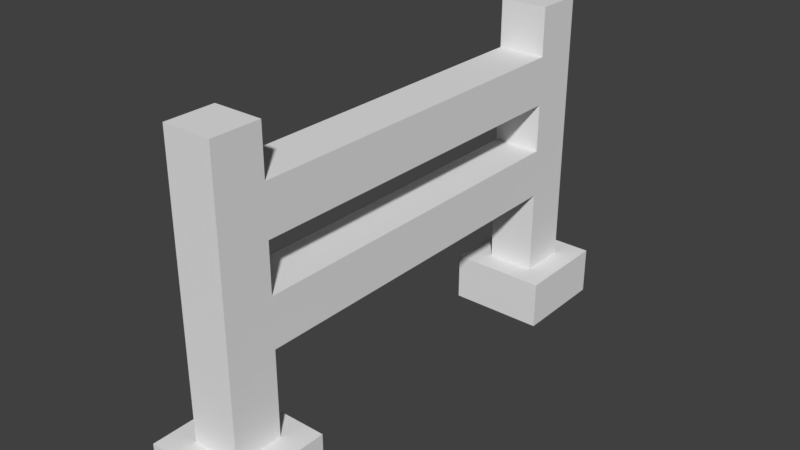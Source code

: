 # Source: barrier.blend  (saved by Blender 2.79.0; exported with 4.5.12 LTS)
import bpy
from mathutils import Matrix  # noqa: F401  (used for matrix-valued properties, if any)

bpy.ops.wm.read_factory_settings(use_empty=True)
scene = bpy.context.scene
scene.name = 'Scene'

# ---- collections
col_collection_1 = bpy.data.collections.new('Collection 1'); scene.collection.children.link(col_collection_1)

# ---- world
world_world = bpy.data.worlds.new('World'); scene.world = world_world
world_world.color = (0.05088, 0.05088, 0.05088)
world_world.use_sun_shadow = False
world_world.sun_shadow_jitter_overblur = 0.0
world_world.cycles.sampling_method = 'MANUAL'

# ---- meshes
me_cube_002 = bpy.data.meshes.new('Cube.002')
me_cube_002.from_pydata([(-1.0, -5.25, -6.5), (-1.0, -5.25, -4.5), (-1.0, -3.25, -6.5), (-1.0, -3.25, -4.5), (1.0, -5.25, -6.5), (1.0, -5.25, -4.5), (1.0, -3.25, -6.5), (1.0, -3.25, -4.5), (-0.5, -4.75, -4.5), (-0.5, -3.75, -4.5), (0.5, -3.75, -4.5), (0.5, -4.75, -4.5), (-0.5, -4.75, -1.0), (-0.5, -3.75, -1.0), (0.5, -3.75, -1.0), (0.5, -4.75, -1.0), (-0.5, -4.75, 1.0), (-0.5, -3.75, 1.0), (0.5, -3.75, 1.0), (0.5, -4.75, 1.0), (-0.5, -4.75, 3.0), (-0.5, -3.75, 3.0), (0.5, -3.75, 3.0), (0.5, -4.75, 3.0), (-0.5, -4.75, 5.0), (-0.5, -3.75, 5.0), (0.5, -3.75, 5.0), (0.5, -4.75, 5.0), (-0.5, -4.75, 7.0), (-0.5, -3.75, 7.0), (0.5, -3.75, 7.0), (0.5, -4.75, 7.0), (-0.5, 3.75, -1.0), (0.5, 3.75, -1.0), (-0.5, 3.75, 1.0), (0.5, 3.75, 1.0), (-0.5, 3.75, 3.0), (0.5, 3.75, 3.0), (-0.5, 3.75, 5.0), (0.5, 3.75, 5.0), (-0.5, 4.75, -1.0), (0.5, 4.75, -1.0), (-0.5, 4.75, 1.0), (0.5, 4.75, 1.0), (-0.5, 4.75, 3.0), (0.5, 4.75, 3.0), (-0.5, 4.75, 5.0), (0.5, 4.75, 5.0), (-0.5, 3.75, 7.0), (0.5, 3.75, 7.0), (-0.5, 4.75, 7.0), (0.5, 4.75, 7.0), (-0.5, 3.75, -4.5), (0.5, 3.75, -4.5), (-0.5, 4.75, -4.5), (0.5, 4.75, -4.5), (-0.5, 3.75, -6.5), (0.5, 3.75, -6.5), (-0.5, 4.75, -6.5), (0.5, 4.75, -6.5), (-1.0, 3.25, -4.5), (1.0, 3.25, -4.5), (-1.0, 5.25, -4.5), (1.0, 5.25, -4.5), (-1.0, 3.25, -6.5), (1.0, 3.25, -6.5), (-1.0, 5.25, -6.5), (1.0, 5.25, -6.5)], [], [(0, 1, 3, 2), (2, 3, 7, 6), (6, 7, 5, 4), (4, 5, 1, 0), (2, 6, 4, 0), (3, 1, 8, 9), (10, 9, 13, 14), (1, 5, 11, 8), (7, 3, 9, 10), (5, 7, 10, 11), (15, 14, 18, 19), (11, 10, 14, 15), (9, 8, 12, 13), (8, 11, 15, 12), (16, 19, 23, 20), (13, 12, 16, 17), (12, 15, 19, 16), (21, 25, 38, 36), (23, 22, 26, 27), (18, 17, 21, 22), (19, 18, 22, 23), (17, 16, 20, 21), (27, 26, 30, 31), (21, 20, 24, 25), (20, 23, 27, 24), (13, 17, 34, 32), (30, 29, 28, 31), (25, 24, 28, 29), (24, 27, 31, 28), (26, 25, 29, 30), (37, 36, 44, 45), (39, 37, 45, 47), (17, 18, 35, 34), (25, 26, 39, 38), (14, 13, 32, 33), (18, 14, 33, 35), (26, 22, 37, 39), (22, 21, 36, 37), (41, 40, 42, 43), (45, 44, 46, 47), (35, 33, 41, 43), (33, 32, 52, 53), (36, 38, 46, 44), (46, 38, 48, 50), (32, 34, 42, 40), (34, 35, 43, 42), (48, 49, 51, 50), (38, 39, 49, 48), (39, 47, 51, 49), (47, 46, 50, 51), (35, 43, 45, 37), (44, 45, 43, 42), (34, 36, 44, 42), (36, 34, 35, 37), (56, 57, 65, 64), (32, 40, 54, 52), (40, 41, 55, 54), (41, 33, 53, 55), (57, 56, 58, 59), (57, 59, 67, 65), (54, 55, 63, 62), (52, 54, 62, 60), (60, 62, 66, 64), (62, 63, 67, 66), (63, 61, 65, 67), (61, 60, 64, 65), (55, 53, 61, 63), (58, 56, 64, 66), (53, 52, 60, 61), (59, 58, 66, 67)])
me_cube_002.use_remesh_preserve_volume = False
me_cube_002.use_remesh_preserve_attributes = False
me_cube_002.use_mirror_vertex_groups = False
me_cube_002.update()

# ---- objects
ob_cube = bpy.data.objects.new('Cube', me_cube_002)

# ---- transforms, parenting, visibility, modifiers, constraints
ob_cube.location = (0.0, 0.0, 0.0)
ob_cube.scale = (0.5, 0.5, 0.25)
ob_cube.lineart.crease_threshold = 0.0

# ---- collection membership
col_collection_1.objects.link(ob_cube)

# ---- scene / render settings (as saved in the file)
scene.frame_start = 1; scene.frame_end = 250; scene.frame_set(1)
scene.render.engine = 'BLENDER_EEVEE_NEXT'
scene.render.resolution_percentage = 50
scene.render.dither_intensity = 0.0
scene.cycles.use_denoising = False
scene.cycles.samples = 128
scene.cycles.sampling_pattern = 'TABULATED_SOBOL'
scene.cycles.use_adaptive_sampling = False
scene.cycles.use_light_tree = False
scene.cycles.blur_glossy = 0.0
scene.cycles.sample_clamp_indirect = 0.0
scene.view_settings.view_transform = 'Standard'
bpy.context.view_layer.update()

# ---- added for rendering (the .blend has no active camera and no usable light): camera, sun
cam_auto = bpy.data.cameras.new('AutoCamera')
cam_auto.lens = 50.0
cam_auto.sensor_width = 36.0
cam_auto.clip_end = 1000.0
ob_auto_camera = bpy.data.objects.new('AutoCamera', cam_auto)
scene.collection.objects.link(ob_auto_camera)
ob_auto_camera.location = (5.8482, -7.01785, 4.74106)
ob_auto_camera.rotation_euler = (1.09748, -7.21219e-08, 0.694738)
scene.camera = ob_auto_camera
light_auto_sun = bpy.data.lights.new('AutoSun', 'SUN')
light_auto_sun.energy = 3.0
light_auto_sun.angle = 0.0523599
ob_auto_sun = bpy.data.objects.new('AutoSun', light_auto_sun)
scene.collection.objects.link(ob_auto_sun)
ob_auto_sun.rotation_euler = (0.872665, 0.174533, 0.523599)
bpy.context.view_layer.update()
